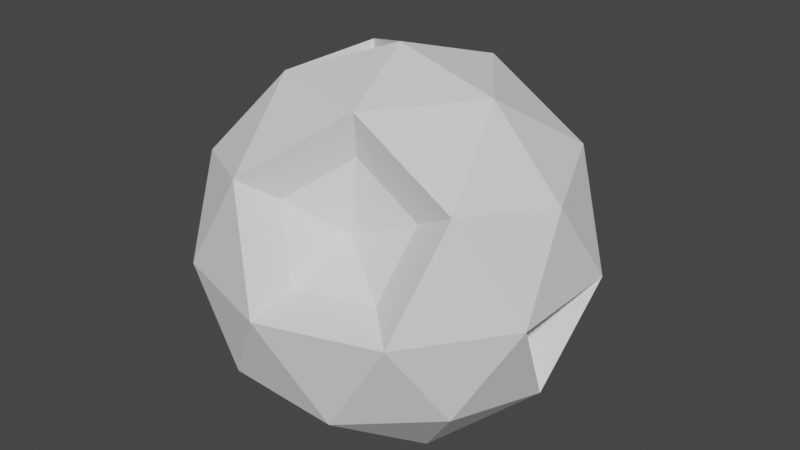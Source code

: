 # Source: moon.blend  (saved by Blender 2.81.16; exported with 4.5.12 LTS)
import bpy
from mathutils import Matrix  # noqa: F401  (used for matrix-valued properties, if any)

bpy.ops.wm.read_factory_settings(use_empty=True)
scene = bpy.context.scene
scene.name = 'Scene'

# ---- collections
col_collection = bpy.data.collections.new('Collection'); scene.collection.children.link(col_collection)

# ---- world
world_world = bpy.data.worlds.new('World'); scene.world = world_world
world_world.use_nodes = True; world_world.node_tree.nodes.clear()
_N = world_world.node_tree.nodes; _L = world_world.node_tree.links
n0 = _N.new('ShaderNodeOutputWorld'); n0.name = 'World Output'; n0.location = (300, 300)
n1 = _N.new('ShaderNodeBackground'); n1.name = 'Background'; n1.location = (10, 300)
n1.inputs[0].default_value = (0.05088, 0.05088, 0.05088, 1.0)
_L.new(n1.outputs[0], n0.inputs[0])
n0.is_active_output = True
world_world.color = (0.05088, 0.05088, 0.05088)
world_world.use_sun_shadow = False
world_world.sun_shadow_jitter_overblur = 0.0

# ---- meshes
me_icosphere = bpy.data.meshes.new('Icosphere')
me_icosphere.from_pydata([(-0.03485, 0.01258, -0.5885), (0.7236, -0.5257, -0.4472), (-0.3165, -0.6132, -0.2979), (-0.7198, 0.03567, -0.2899), (-0.2764, 0.8506, -0.4472), (0.7236, 0.5257, -0.4472), (0.1276, -0.4874, 0.2621), (-0.7236, -0.5257, 0.4472), (-0.7236, 0.5257, 0.4472), (0.1276, 0.5125, 0.2621), (0.8944, 0.0, 0.4472), (-0.1179, -0.001792, 0.7423), (-0.1625, -0.5, -0.8507), (0.2585, -0.2015, -0.6831), (0.2629, -0.809, -0.5257), (0.6647, -0.001792, -0.2831), (0.2585, 0.1979, -0.6831), (-0.5257, 0.0, -0.8507), (-0.4812, -0.4729, -0.3293), (-0.1625, 0.5, -0.8507), (-0.5843, 0.3685, -0.3427), (0.2629, 0.809, -0.5257), (0.7082, -0.1355, -0.0556), (0.7082, 0.1319, -0.0556), (0.02172, -0.7651, 0.06573), (0.5878, -0.809, 0.0), (-0.7592, -0.1697, 0.007109), (-0.4411, -0.5965, -0.119), (-0.5186, 0.5707, 0.001232), (-0.5938, 0.1942, -0.000739), (0.4015, 0.6381, 0.06573), (0.0, 1.0, 0.0), (0.6882, -0.5, 0.5257), (-0.1481, -0.6416, 0.4054), (-0.6935, 0.03242, 0.351), (-0.2629, 0.809, 0.5257), (0.4664, 0.4384, 0.4054), (0.1625, -0.5, 0.8507), (0.5257, 0.0, 0.8507), (-0.288, -0.1254, 0.6825), (-0.288, 0.1218, 0.6825), (0.1625, 0.5, 0.8507), (-0.9511, -0.309, 0.0), (-0.8944, 0.0, -0.4472), (-0.8506, 0.0, 0.5257), (-0.6075, 0.3814, 0.2983), (-0.2764, -0.8506, -0.4472), (-0.6882, -0.5, -0.5257), (-0.6882, 0.5, -0.5257), (-0.5878, -0.809, 0.0), (-0.5878, 0.809, 0.0), (0.0, 0.0, 1.0), (-0.4253, -0.309, 0.8507), (-0.4253, 0.309, 0.8507), (0.1267, 0.4384, 0.6154), (0.6882, 0.5, 0.5257), (-0.1481, 0.6381, 0.4054), (0.1267, -0.442, 0.6154), (-0.2629, -0.809, 0.5257), (0.4664, -0.442, 0.4054), (0.5878, 0.809, 0.0), (0.02172, 0.7615, 0.06573), (0.0, -1.0, 0.0), (0.4015, -0.6416, 0.06573), (0.9511, -0.309, 0.0), (0.9511, 0.309, 0.0), (0.8506, 0.0, -0.5257), (0.4253, 0.309, -0.8507), (-0.1213, 0.3213, -0.6831), (-0.356, -0.001792, -0.6831), (-0.1213, -0.3249, -0.6831), (0.4253, -0.309, -0.8507)], [], [(0, 13, 70), (1, 71, 66), (0, 70, 69), (0, 69, 68), (0, 68, 16), (1, 66, 64), (46, 14, 62), (43, 47, 42), (4, 48, 50), (5, 21, 60), (1, 64, 25), (46, 62, 49), (3, 26, 29), (4, 50, 31), (5, 60, 65), (6, 59, 57), (7, 58, 52), (8, 44, 53), (9, 56, 54), (10, 55, 38), (38, 41, 51), (38, 55, 41), (36, 9, 54), (41, 53, 51), (41, 35, 53), (35, 8, 53), (40, 39, 11), (53, 44, 52), (44, 7, 52), (52, 37, 51), (52, 58, 37), (33, 6, 57), (37, 38, 51), (37, 32, 38), (32, 10, 38), (65, 55, 10), (65, 60, 55), (30, 9, 36), (61, 56, 9), (31, 50, 35), (50, 8, 35), (29, 34, 45), (29, 26, 34), (42, 7, 44), (49, 58, 7), (49, 62, 58), (24, 6, 33), (63, 59, 6), (25, 64, 32), (64, 10, 32), (30, 61, 9), (60, 21, 31), (21, 4, 31), (28, 29, 45), (28, 20, 29), (20, 3, 29), (42, 49, 7), (42, 47, 49), (18, 2, 27), (24, 63, 6), (62, 14, 25), (14, 1, 25), (64, 65, 10), (22, 15, 23), (66, 5, 65), (67, 21, 5), (67, 19, 21), (19, 4, 21), (19, 48, 4), (19, 17, 48), (17, 43, 48), (17, 47, 43), (17, 12, 47), (12, 46, 47), (66, 67, 5), (66, 71, 67), (13, 0, 16), (12, 14, 46), (12, 71, 14), (71, 1, 14), (26, 3, 43, 42), (45, 34, 44, 8), (2, 18, 47, 46), (3, 20, 48, 43), (27, 2, 46, 49), (28, 45, 8, 50), (11, 39, 52, 51), (40, 11, 51, 53), (36, 54, 41, 55), (54, 56, 35, 41), (39, 40, 53, 52), (33, 57, 37, 58), (57, 59, 32, 37), (30, 36, 55, 60), (56, 61, 31, 35), (34, 26, 42, 44), (24, 33, 58, 62), (59, 63, 25, 32), (61, 30, 60, 31), (20, 28, 50, 48), (18, 27, 49, 47), (63, 24, 62, 25), (22, 23, 65, 64), (15, 22, 64, 66), (23, 15, 66, 65), (16, 68, 19, 67), (68, 69, 17, 19), (69, 70, 12, 17), (13, 16, 67, 71), (70, 13, 71, 12)])
_uv = me_icosphere.uv_layers.new(name='UVMap')
_uv.uv.foreach_set('vector', [0.8182, 0.0, 0.7802, 0.065, 0.8561, 0.065, 0.7273, 0.1575, 0.6818, 0.07873, 0.6364, 0.1575, 0.09091, 0.0, 0.05295, 0.065, 0.1289, 0.065, 0.2727, 0.0, 0.2348, 0.065, 0.3107, 0.065, 0.4545, 0.0, 0.4166, 0.065, 0.4925, 0.065, 0.7273, 0.1575, 0.6364, 0.1575, 0.6818, 0.2362, 0.9091, 0.1575, 0.8182, 0.1575, 0.8636, 0.2362, 0.1818, 0.1575, 0.09091, 0.1575, 0.1364, 0.2362, 0.3636, 0.1575, 0.2727, 0.1575, 0.3182, 0.2362, 0.5455, 0.1575, 0.4545, 0.1575, 0.5, 0.2362, 0.7273, 0.1575, 0.6818, 0.2362, 0.7727, 0.2362, 0.9091, 0.1575, 0.8636, 0.2362, 0.9545, 0.2362, 0.1886, 0.1696, 0.1499, 0.2365, 0.2273, 0.2362, 0.3636, 0.1575, 0.3182, 0.2362, 0.4091, 0.2362, 0.5455, 0.1575, 0.5, 0.2362, 0.5909, 0.2362, 0.8182, 0.3149, 0.7429, 0.3153, 0.7809, 0.3803, 1.0, 0.3149, 0.9091, 0.3149, 0.9545, 0.3937, 0.2727, 0.3149, 0.1818, 0.3149, 0.2273, 0.3937, 0.4545, 0.3149, 0.3793, 0.3153, 0.4172, 0.3803, 0.6364, 0.3149, 0.5455, 0.3149, 0.5909, 0.3937, 0.5909, 0.3937, 0.5, 0.3937, 0.5455, 0.4724, 0.5909, 0.3937, 0.5455, 0.3149, 0.5, 0.3937, 0.5298, 0.3153, 0.4545, 0.3149, 0.4919, 0.3803, 0.4091, 0.3937, 0.3182, 0.3937, 0.3636, 0.4724, 0.4091, 0.3937, 0.3636, 0.3149, 0.3182, 0.3937, 0.3636, 0.3149, 0.2727, 0.3149, 0.3182, 0.3937, 0.2053, 0.4074, 0.1583, 0.4074, 0.1818, 0.4481, 0.2273, 0.3937, 0.1818, 0.3149, 0.1364, 0.3937, 0.1818, 0.3149, 0.09091, 0.3149, 0.1364, 0.3937, 0.9545, 0.3937, 0.8636, 0.3937, 0.9091, 0.4724, 0.9545, 0.3937, 0.9091, 0.3149, 0.8636, 0.3937, 0.8934, 0.3153, 0.8182, 0.3149, 0.8555, 0.3803, 0.7727, 0.3937, 0.6818, 0.3937, 0.7273, 0.4724, 0.7727, 0.3937, 0.7273, 0.3149, 0.6818, 0.3937, 0.7273, 0.3149, 0.6364, 0.3149, 0.6818, 0.3937, 0.5909, 0.2362, 0.5455, 0.3149, 0.6364, 0.3149, 0.5909, 0.2362, 0.5, 0.2362, 0.5455, 0.3149, 0.4925, 0.2499, 0.4545, 0.3149, 0.5298, 0.3153, 0.4166, 0.2499, 0.3793, 0.3153, 0.4545, 0.3149, 0.4091, 0.2362, 0.3182, 0.2362, 0.3636, 0.3149, 0.3182, 0.2362, 0.2727, 0.3149, 0.3636, 0.3149, 0.2273, 0.2362, 0.1883, 0.3031, 0.2656, 0.303, 0.2273, 0.2362, 0.1499, 0.2365, 0.1883, 0.3031, 0.1364, 0.2362, 0.09091, 0.3149, 0.1818, 0.3149, 0.9545, 0.2362, 0.9091, 0.3149, 1.0, 0.3149, 0.9545, 0.2362, 0.8636, 0.2362, 0.9091, 0.3149, 0.8561, 0.2499, 0.8182, 0.3149, 0.8934, 0.3153, 0.7802, 0.2499, 0.7429, 0.3153, 0.8182, 0.3149, 0.7727, 0.2362, 0.6818, 0.2362, 0.7273, 0.3149, 0.6818, 0.2362, 0.6364, 0.3149, 0.7273, 0.3149, 0.4925, 0.2499, 0.4166, 0.2499, 0.4545, 0.3149, 0.5, 0.2362, 0.4545, 0.1575, 0.4091, 0.2362, 0.4545, 0.1575, 0.3636, 0.1575, 0.4091, 0.2362, 0.3047, 0.2359, 0.2273, 0.2362, 0.2656, 0.303, 0.3047, 0.2359, 0.2662, 0.1693, 0.2273, 0.2362, 0.2662, 0.1693, 0.1886, 0.1696, 0.2273, 0.2362, 0.1364, 0.2362, 0.04545, 0.2362, 0.09091, 0.3149, 0.1364, 0.2362, 0.09091, 0.1575, 0.04545, 0.2362, 0.06804, 0.1696, 0.02104, 0.1696, 0.04454, 0.2103, 0.8561, 0.2499, 0.7802, 0.2499, 0.8182, 0.3149, 0.8636, 0.2362, 0.8182, 0.1575, 0.7727, 0.2362, 0.8182, 0.1575, 0.7273, 0.1575, 0.7727, 0.2362, 0.6818, 0.2362, 0.5909, 0.2362, 0.6364, 0.3149, 0.6618, 0.2246, 0.6364, 0.1806, 0.6109, 0.2246, 0.6364, 0.1575, 0.5455, 0.1575, 0.5909, 0.2362, 0.5, 0.07873, 0.4545, 0.1575, 0.5455, 0.1575, 0.5, 0.07873, 0.4091, 0.07873, 0.4545, 0.1575, 0.4091, 0.07873, 0.3636, 0.1575, 0.4545, 0.1575, 0.3182, 0.07873, 0.2727, 0.1575, 0.3636, 0.1575, 0.3182, 0.07873, 0.2273, 0.07873, 0.2727, 0.1575, 0.2273, 0.07873, 0.1818, 0.1575, 0.2727, 0.1575, 0.1364, 0.07873, 0.09091, 0.1575, 0.1818, 0.1575, 0.1364, 0.07873, 0.04545, 0.07873, 0.09091, 0.1575, 0.04545, 0.07873, 0.0, 0.1575, 0.09091, 0.1575, 0.6364, 0.1575, 0.5909, 0.07873, 0.5455, 0.1575, 0.6364, 0.1575, 0.6818, 0.07873, 0.5909, 0.07873, 0.6743, 0.065, 0.6364, 0.0, 0.5984, 0.065, 0.8636, 0.07873, 0.8182, 0.1575, 0.9091, 0.1575, 0.8636, 0.07873, 0.7727, 0.07873, 0.8182, 0.1575, 0.7727, 0.07873, 0.7273, 0.1575, 0.8182, 0.1575, 0.1499, 0.2365, 0.1886, 0.1696, 0.1818, 0.1575, 0.1364, 0.2362, 0.2656, 0.303, 0.1883, 0.3031, 0.1818, 0.3149, 0.2727, 0.3149, 0.02104, 0.1696, 0.06804, 0.1696, 0.09091, 0.1575, 0.0, 0.1575, 0.1886, 0.1696, 0.2662, 0.1693, 0.2727, 0.1575, 0.1818, 0.1575, 0.04454, 0.2103, 0.02104, 0.1696, 0.0, 0.1575, 0.04545, 0.2362, 0.3047, 0.2359, 0.2656, 0.303, 0.2727, 0.3149, 0.3182, 0.2362, 0.1818, 0.4481, 0.1583, 0.4074, 0.1364, 0.3937, 0.1818, 0.4724, 0.2053, 0.4074, 0.1818, 0.4481, 0.1818, 0.4724, 0.2273, 0.3937, 0.5298, 0.3153, 0.4919, 0.3803, 0.5, 0.3937, 0.5455, 0.3149, 0.4172, 0.3803, 0.3793, 0.3153, 0.3636, 0.3149, 0.4091, 0.3937, 0.1583, 0.4074, 0.2053, 0.4074, 0.2273, 0.3937, 0.1364, 0.3937, 0.8934, 0.3153, 0.8555, 0.3803, 0.8636, 0.3937, 0.9091, 0.3149, 0.7809, 0.3803, 0.7429, 0.3153, 0.7273, 0.3149, 0.7727, 0.3937, 0.4925, 0.2499, 0.5298, 0.3153, 0.5455, 0.3149, 0.5, 0.2362, 0.3793, 0.3153, 0.4166, 0.2499, 0.4091, 0.2362, 0.3636, 0.3149, 0.1883, 0.3031, 0.1499, 0.2365, 0.1364, 0.2362, 0.1818, 0.3149, 0.8561, 0.2499, 0.8934, 0.3153, 0.9091, 0.3149, 0.8636, 0.2362, 0.7429, 0.3153, 0.7802, 0.2499, 0.7727, 0.2362, 0.7273, 0.3149, 0.4166, 0.2499, 0.4925, 0.2499, 0.5, 0.2362, 0.4091, 0.2362, 0.2662, 0.1693, 0.3047, 0.2359, 0.3182, 0.2362, 0.2727, 0.1575, 0.06804, 0.1696, 0.04454, 0.2103, 0.04545, 0.2362, 0.09091, 0.1575, 0.7802, 0.2499, 0.8561, 0.2499, 0.8636, 0.2362, 0.7727, 0.2362, 0.6618, 0.2246, 0.6109, 0.2246, 0.5909, 0.2362, 0.6818, 0.2362, 0.6364, 0.1806, 0.6618, 0.2246, 0.6818, 0.2362, 0.6364, 0.1575, 0.6109, 0.2246, 0.6364, 0.1806, 0.6364, 0.1575, 0.5909, 0.2362, 0.4925, 0.065, 0.4166, 0.065, 0.4091, 0.07873, 0.5, 0.07873, 0.3107, 0.065, 0.2348, 0.065, 0.2273, 0.07873, 0.3182, 0.07873, 0.1289, 0.065, 0.05295, 0.065, 0.04545, 0.07873, 0.1364, 0.07873, 0.6743, 0.065, 0.5984, 0.065, 0.5909, 0.07873, 0.6818, 0.07873, 0.8561, 0.065, 0.7802, 0.065, 0.7727, 0.07873, 0.8636, 0.07873])
me_icosphere.use_remesh_fix_poles = True
me_icosphere.use_remesh_preserve_attributes = False
me_icosphere.use_mirror_vertex_groups = False
me_icosphere.update()

# ---- objects
ob_icosphere = bpy.data.objects.new('Icosphere', me_icosphere)

# ---- transforms, parenting, visibility, modifiers, constraints
ob_icosphere.location = (0.0, 0.0, 0.0)
ob_icosphere.lineart.crease_threshold = 0.0

# ---- collection membership
col_collection.objects.link(ob_icosphere)

# ---- scene / render settings (as saved in the file)
scene.frame_start = 1; scene.frame_end = 250; scene.frame_set(1)
scene.render.engine = 'BLENDER_EEVEE_NEXT'
scene.cycles.use_denoising = False
scene.cycles.samples = 128
scene.cycles.sampling_pattern = 'TABULATED_SOBOL'
scene.cycles.use_adaptive_sampling = False
scene.cycles.use_light_tree = False
scene.view_settings.view_transform = 'Filmic'
bpy.context.view_layer.update()

# ---- added for rendering (the .blend has no active camera and no usable light): camera, sun
cam_auto = bpy.data.cameras.new('AutoCamera')
cam_auto.lens = 50.0
cam_auto.sensor_width = 36.0
cam_auto.clip_end = 1000.0
ob_auto_camera = bpy.data.objects.new('AutoCamera', cam_auto)
scene.collection.objects.link(ob_auto_camera)
ob_auto_camera.location = (3.07461, -3.68953, 2.53436)
ob_auto_camera.rotation_euler = (1.09748, -7.21219e-08, 0.694738)
scene.camera = ob_auto_camera
light_auto_sun = bpy.data.lights.new('AutoSun', 'SUN')
light_auto_sun.energy = 3.0
light_auto_sun.angle = 0.0523599
ob_auto_sun = bpy.data.objects.new('AutoSun', light_auto_sun)
scene.collection.objects.link(ob_auto_sun)
ob_auto_sun.rotation_euler = (0.872665, 0.174533, 0.523599)
bpy.context.view_layer.update()
